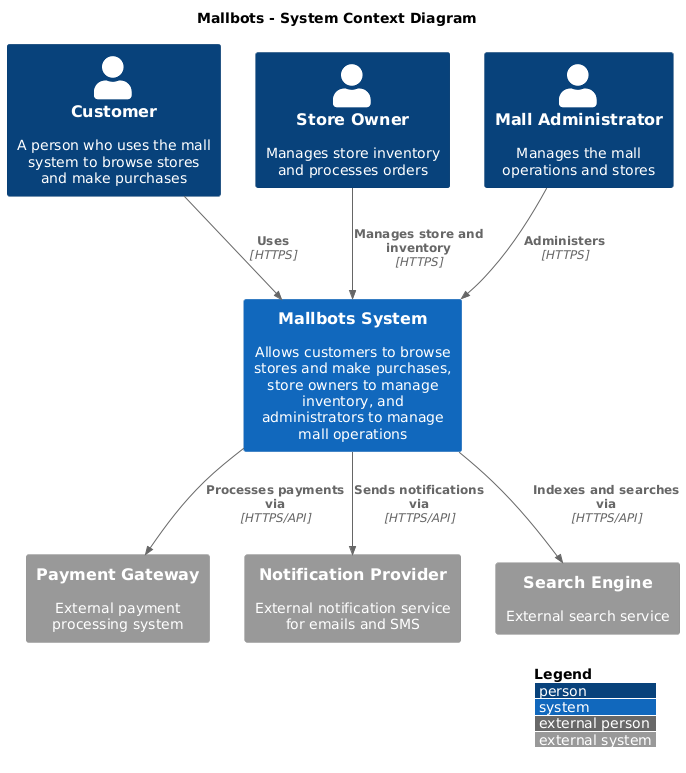

The diagram above was rendered by PlantUML. Its source (embedded in the PNG):
@startuml
!include https://raw.githubusercontent.com/plantuml-stdlib/C4-PlantUML/master/C4_Context.puml

LAYOUT_WITH_LEGEND()

title "Mallbots - System Context Diagram"

Person(customer, "Customer", "A person who uses the mall system to browse stores and make purchases")
Person(storeOwner, "Store Owner", "Manages store inventory and processes orders")
Person(mallAdmin, "Mall Administrator", "Manages the mall operations and stores")

System(mallbotsSystem, "Mallbots System", "Allows customers to browse stores and make purchases, store owners to manage inventory, and administrators to manage mall operations")

System_Ext(paymentGateway, "Payment Gateway", "External payment processing system")
System_Ext(notificationProvider, "Notification Provider", "External notification service for emails and SMS")
System_Ext(searchEngine, "Search Engine", "External search service")

Rel(customer, mallbotsSystem, "Uses", "HTTPS")
Rel(storeOwner, mallbotsSystem, "Manages store and inventory", "HTTPS")
Rel(mallAdmin, mallbotsSystem, "Administers", "HTTPS")

Rel(mallbotsSystem, paymentGateway, "Processes payments via", "HTTPS/API")
Rel(mallbotsSystem, notificationProvider, "Sends notifications via", "HTTPS/API")
Rel(mallbotsSystem, searchEngine, "Indexes and searches via", "HTTPS/API")
@enduml